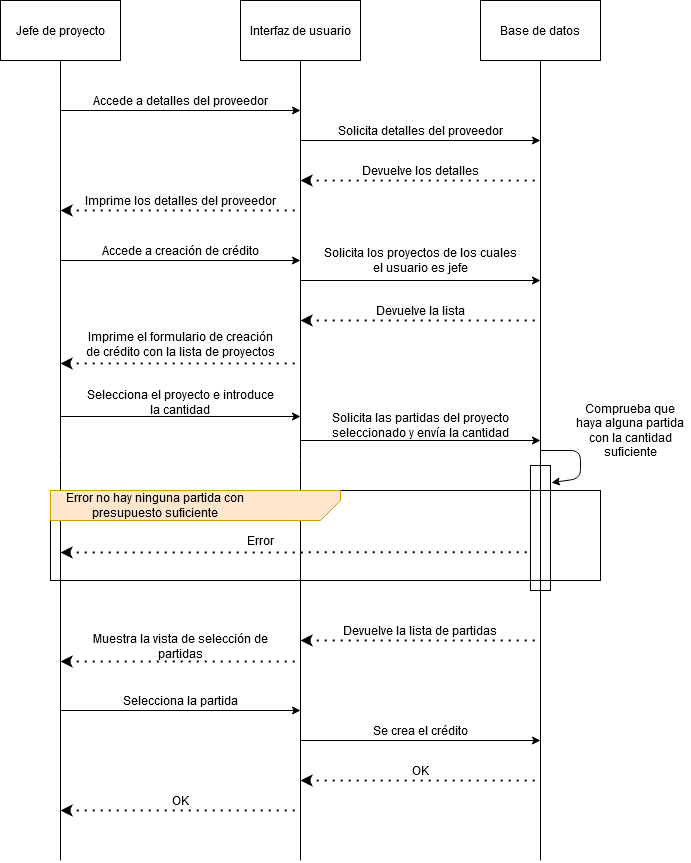

The diagram above was exported from draw.io. Its source (the exported page's mxGraphModel, read from the mxfile embedded in the PNG):
<mxGraphModel dx="1824" dy="982" grid="1" gridSize="10" guides="1" tooltips="1" connect="1" arrows="1" fold="1" page="1" pageScale="1" pageWidth="827" pageHeight="1169" math="0" shadow="0">
  <root>
    <mxCell id="0" />
    <mxCell id="1" parent="0" />
    <mxCell id="PPAqwxEdODUZKvUU14sR-6" style="edgeStyle=orthogonalEdgeStyle;rounded=0;orthogonalLoop=1;jettySize=auto;html=1;exitX=0.5;exitY=1;exitDx=0;exitDy=0;endArrow=none;endFill=0;" edge="1" parent="1" source="PPAqwxEdODUZKvUU14sR-1">
      <mxGeometry relative="1" as="geometry">
        <mxPoint x="620" y="980" as="targetPoint" />
      </mxGeometry>
    </mxCell>
    <mxCell id="PPAqwxEdODUZKvUU14sR-1" value="Base de datos" style="rounded=0;whiteSpace=wrap;html=1;" vertex="1" parent="1">
      <mxGeometry x="560" y="120" width="120" height="60" as="geometry" />
    </mxCell>
    <mxCell id="PPAqwxEdODUZKvUU14sR-5" style="edgeStyle=orthogonalEdgeStyle;rounded=0;orthogonalLoop=1;jettySize=auto;html=1;exitX=0.5;exitY=1;exitDx=0;exitDy=0;endArrow=none;endFill=0;" edge="1" parent="1" source="PPAqwxEdODUZKvUU14sR-2">
      <mxGeometry relative="1" as="geometry">
        <mxPoint x="380" y="980" as="targetPoint" />
      </mxGeometry>
    </mxCell>
    <mxCell id="PPAqwxEdODUZKvUU14sR-2" value="Interfaz de usuario" style="rounded=0;whiteSpace=wrap;html=1;" vertex="1" parent="1">
      <mxGeometry x="320" y="120" width="120" height="60" as="geometry" />
    </mxCell>
    <mxCell id="PPAqwxEdODUZKvUU14sR-4" style="edgeStyle=orthogonalEdgeStyle;rounded=0;orthogonalLoop=1;jettySize=auto;html=1;exitX=0.5;exitY=1;exitDx=0;exitDy=0;endArrow=none;endFill=0;" edge="1" parent="1" source="PPAqwxEdODUZKvUU14sR-3">
      <mxGeometry relative="1" as="geometry">
        <mxPoint x="140" y="980" as="targetPoint" />
      </mxGeometry>
    </mxCell>
    <mxCell id="PPAqwxEdODUZKvUU14sR-3" value="Jefe de proyecto" style="rounded=0;whiteSpace=wrap;html=1;" vertex="1" parent="1">
      <mxGeometry x="80" y="120" width="120" height="60" as="geometry" />
    </mxCell>
    <mxCell id="PPAqwxEdODUZKvUU14sR-7" value="" style="endArrow=classic;html=1;" edge="1" parent="1">
      <mxGeometry width="50" height="50" relative="1" as="geometry">
        <mxPoint x="140" y="230" as="sourcePoint" />
        <mxPoint x="380" y="230" as="targetPoint" />
      </mxGeometry>
    </mxCell>
    <mxCell id="PPAqwxEdODUZKvUU14sR-9" value="Accede a detalles del proveedor" style="text;html=1;strokeColor=none;fillColor=none;align=center;verticalAlign=middle;whiteSpace=wrap;rounded=0;" vertex="1" parent="1">
      <mxGeometry x="160" y="210" width="200" height="20" as="geometry" />
    </mxCell>
    <mxCell id="PPAqwxEdODUZKvUU14sR-10" value="" style="endArrow=classic;html=1;" edge="1" parent="1">
      <mxGeometry width="50" height="50" relative="1" as="geometry">
        <mxPoint x="380" y="260" as="sourcePoint" />
        <mxPoint x="620" y="260" as="targetPoint" />
      </mxGeometry>
    </mxCell>
    <mxCell id="PPAqwxEdODUZKvUU14sR-11" value="Solicita detalles del proveedor" style="text;html=1;strokeColor=none;fillColor=none;align=center;verticalAlign=middle;whiteSpace=wrap;rounded=0;" vertex="1" parent="1">
      <mxGeometry x="400" y="240" width="200" height="20" as="geometry" />
    </mxCell>
    <mxCell id="PPAqwxEdODUZKvUU14sR-12" value="" style="endArrow=none;dashed=1;html=1;dashPattern=1 3;strokeWidth=2;startArrow=classic;startFill=1;" edge="1" parent="1">
      <mxGeometry width="50" height="50" relative="1" as="geometry">
        <mxPoint x="380" y="300" as="sourcePoint" />
        <mxPoint x="620" y="300" as="targetPoint" />
      </mxGeometry>
    </mxCell>
    <mxCell id="PPAqwxEdODUZKvUU14sR-13" value="Devuelve los detalles" style="text;html=1;strokeColor=none;fillColor=none;align=center;verticalAlign=middle;whiteSpace=wrap;rounded=0;" vertex="1" parent="1">
      <mxGeometry x="400" y="280" width="200" height="20" as="geometry" />
    </mxCell>
    <mxCell id="PPAqwxEdODUZKvUU14sR-14" value="" style="endArrow=none;dashed=1;html=1;dashPattern=1 3;strokeWidth=2;startArrow=classic;startFill=1;" edge="1" parent="1">
      <mxGeometry width="50" height="50" relative="1" as="geometry">
        <mxPoint x="140" y="330" as="sourcePoint" />
        <mxPoint x="380" y="330" as="targetPoint" />
      </mxGeometry>
    </mxCell>
    <mxCell id="PPAqwxEdODUZKvUU14sR-15" value="Imprime los detalles del proveedor" style="text;html=1;strokeColor=none;fillColor=none;align=center;verticalAlign=middle;whiteSpace=wrap;rounded=0;" vertex="1" parent="1">
      <mxGeometry x="160" y="310" width="200" height="20" as="geometry" />
    </mxCell>
    <mxCell id="PPAqwxEdODUZKvUU14sR-16" value="" style="endArrow=classic;html=1;" edge="1" parent="1">
      <mxGeometry width="50" height="50" relative="1" as="geometry">
        <mxPoint x="140" y="380" as="sourcePoint" />
        <mxPoint x="380" y="380" as="targetPoint" />
      </mxGeometry>
    </mxCell>
    <mxCell id="PPAqwxEdODUZKvUU14sR-17" value="Accede a creación de crédito" style="text;html=1;strokeColor=none;fillColor=none;align=center;verticalAlign=middle;whiteSpace=wrap;rounded=0;" vertex="1" parent="1">
      <mxGeometry x="160" y="360" width="200" height="20" as="geometry" />
    </mxCell>
    <mxCell id="PPAqwxEdODUZKvUU14sR-18" value="" style="endArrow=classic;html=1;" edge="1" parent="1">
      <mxGeometry width="50" height="50" relative="1" as="geometry">
        <mxPoint x="380" y="400" as="sourcePoint" />
        <mxPoint x="620" y="400" as="targetPoint" />
      </mxGeometry>
    </mxCell>
    <mxCell id="PPAqwxEdODUZKvUU14sR-19" value="Solicita los proyectos de los cuales el usuario es jefe" style="text;html=1;strokeColor=none;fillColor=none;align=center;verticalAlign=middle;whiteSpace=wrap;rounded=0;" vertex="1" parent="1">
      <mxGeometry x="400" y="370" width="200" height="20" as="geometry" />
    </mxCell>
    <mxCell id="PPAqwxEdODUZKvUU14sR-20" value="" style="endArrow=none;dashed=1;html=1;dashPattern=1 3;strokeWidth=2;startArrow=classic;startFill=1;" edge="1" parent="1">
      <mxGeometry width="50" height="50" relative="1" as="geometry">
        <mxPoint x="380" y="440" as="sourcePoint" />
        <mxPoint x="620" y="440" as="targetPoint" />
      </mxGeometry>
    </mxCell>
    <mxCell id="PPAqwxEdODUZKvUU14sR-21" value="Devuelve la lista" style="text;html=1;strokeColor=none;fillColor=none;align=center;verticalAlign=middle;whiteSpace=wrap;rounded=0;" vertex="1" parent="1">
      <mxGeometry x="400" y="420" width="200" height="20" as="geometry" />
    </mxCell>
    <mxCell id="PPAqwxEdODUZKvUU14sR-22" value="" style="endArrow=none;dashed=1;html=1;dashPattern=1 3;strokeWidth=2;startArrow=classic;startFill=1;" edge="1" parent="1">
      <mxGeometry width="50" height="50" relative="1" as="geometry">
        <mxPoint x="140" y="483" as="sourcePoint" />
        <mxPoint x="380" y="483" as="targetPoint" />
      </mxGeometry>
    </mxCell>
    <mxCell id="PPAqwxEdODUZKvUU14sR-23" value="Imprime el formulario de creación de crédito con la lista de proyectos" style="text;html=1;strokeColor=none;fillColor=none;align=center;verticalAlign=middle;whiteSpace=wrap;rounded=0;" vertex="1" parent="1">
      <mxGeometry x="160" y="454" width="200" height="20" as="geometry" />
    </mxCell>
    <mxCell id="PPAqwxEdODUZKvUU14sR-24" value="" style="endArrow=classic;html=1;" edge="1" parent="1">
      <mxGeometry width="50" height="50" relative="1" as="geometry">
        <mxPoint x="140" y="536" as="sourcePoint" />
        <mxPoint x="380" y="536" as="targetPoint" />
      </mxGeometry>
    </mxCell>
    <mxCell id="PPAqwxEdODUZKvUU14sR-25" value="Selecciona el proyecto e introduce la cantidad" style="text;html=1;strokeColor=none;fillColor=none;align=center;verticalAlign=middle;whiteSpace=wrap;rounded=0;" vertex="1" parent="1">
      <mxGeometry x="160" y="512" width="200" height="20" as="geometry" />
    </mxCell>
    <mxCell id="PPAqwxEdODUZKvUU14sR-26" value="" style="endArrow=classic;html=1;" edge="1" parent="1">
      <mxGeometry width="50" height="50" relative="1" as="geometry">
        <mxPoint x="380" y="560" as="sourcePoint" />
        <mxPoint x="620" y="560" as="targetPoint" />
      </mxGeometry>
    </mxCell>
    <mxCell id="PPAqwxEdODUZKvUU14sR-27" value="Solicita las partidas del proyecto seleccionado y envía la cantidad" style="text;html=1;strokeColor=none;fillColor=none;align=center;verticalAlign=middle;whiteSpace=wrap;rounded=0;" vertex="1" parent="1">
      <mxGeometry x="400" y="535" width="200" height="20" as="geometry" />
    </mxCell>
    <mxCell id="PPAqwxEdODUZKvUU14sR-28" value="" style="endArrow=none;dashed=1;html=1;dashPattern=1 3;strokeWidth=2;startArrow=classic;startFill=1;" edge="1" parent="1">
      <mxGeometry width="50" height="50" relative="1" as="geometry">
        <mxPoint x="380" y="760" as="sourcePoint" />
        <mxPoint x="620" y="760" as="targetPoint" />
      </mxGeometry>
    </mxCell>
    <mxCell id="PPAqwxEdODUZKvUU14sR-29" value="Devuelve la lista de partidas" style="text;html=1;strokeColor=none;fillColor=none;align=center;verticalAlign=middle;whiteSpace=wrap;rounded=0;" vertex="1" parent="1">
      <mxGeometry x="400" y="740" width="200" height="20" as="geometry" />
    </mxCell>
    <mxCell id="PPAqwxEdODUZKvUU14sR-30" value="" style="endArrow=none;dashed=1;html=1;dashPattern=1 3;strokeWidth=2;startArrow=classic;startFill=1;" edge="1" parent="1">
      <mxGeometry width="50" height="50" relative="1" as="geometry">
        <mxPoint x="140" y="781" as="sourcePoint" />
        <mxPoint x="380" y="781" as="targetPoint" />
      </mxGeometry>
    </mxCell>
    <mxCell id="PPAqwxEdODUZKvUU14sR-31" value="Muestra la vista de selección de partidas" style="text;html=1;strokeColor=none;fillColor=none;align=center;verticalAlign=middle;whiteSpace=wrap;rounded=0;" vertex="1" parent="1">
      <mxGeometry x="160" y="756" width="200" height="20" as="geometry" />
    </mxCell>
    <mxCell id="PPAqwxEdODUZKvUU14sR-32" value="" style="rounded=0;whiteSpace=wrap;html=1;fillColor=none;" vertex="1" parent="1">
      <mxGeometry x="610" y="585" width="20" height="125" as="geometry" />
    </mxCell>
    <mxCell id="PPAqwxEdODUZKvUU14sR-33" value="" style="endArrow=classic;html=1;entryX=1.05;entryY=0.137;entryDx=0;entryDy=0;entryPerimeter=0;" edge="1" parent="1" target="PPAqwxEdODUZKvUU14sR-32">
      <mxGeometry width="50" height="50" relative="1" as="geometry">
        <mxPoint x="620" y="570" as="sourcePoint" />
        <mxPoint x="670" y="520" as="targetPoint" />
        <Array as="points">
          <mxPoint x="660" y="570" />
          <mxPoint x="660" y="598" />
        </Array>
      </mxGeometry>
    </mxCell>
    <mxCell id="PPAqwxEdODUZKvUU14sR-34" value="Comprueba que haya alguna partida con la cantidad suficiente" style="text;html=1;strokeColor=none;fillColor=none;align=center;verticalAlign=middle;whiteSpace=wrap;rounded=0;" vertex="1" parent="1">
      <mxGeometry x="650" y="540" width="120" height="20" as="geometry" />
    </mxCell>
    <mxCell id="PPAqwxEdODUZKvUU14sR-36" value="" style="html=1;fillColor=none;" vertex="1" parent="1">
      <mxGeometry x="130" y="610" width="550" height="90" as="geometry" />
    </mxCell>
    <mxCell id="PPAqwxEdODUZKvUU14sR-40" value="&lt;div align=&quot;center&quot;&gt;&lt;br&gt;&lt;/div&gt;" style="verticalLabelPosition=bottom;verticalAlign=top;html=1;shape=card;whiteSpace=wrap;size=20;arcSize=12;rotation=-180;fillColor=#ffe6cc;strokeColor=#d79b00;align=center;" vertex="1" parent="1">
      <mxGeometry x="130" y="610" width="290" height="30" as="geometry" />
    </mxCell>
    <mxCell id="PPAqwxEdODUZKvUU14sR-41" value="Error no hay ninguna partida con presupuesto suficiente" style="text;html=1;strokeColor=none;fillColor=none;align=center;verticalAlign=middle;whiteSpace=wrap;rounded=0;" vertex="1" parent="1">
      <mxGeometry x="140" y="615" width="190" height="20" as="geometry" />
    </mxCell>
    <mxCell id="PPAqwxEdODUZKvUU14sR-45" value="" style="endArrow=none;dashed=1;html=1;dashPattern=1 3;strokeWidth=2;entryX=0;entryY=0.75;entryDx=0;entryDy=0;startArrow=classic;startFill=1;" edge="1" parent="1">
      <mxGeometry width="50" height="50" relative="1" as="geometry">
        <mxPoint x="140" y="672" as="sourcePoint" />
        <mxPoint x="610" y="671.75" as="targetPoint" />
      </mxGeometry>
    </mxCell>
    <mxCell id="PPAqwxEdODUZKvUU14sR-47" value="Error" style="text;html=1;strokeColor=none;fillColor=none;align=center;verticalAlign=middle;whiteSpace=wrap;rounded=0;" vertex="1" parent="1">
      <mxGeometry x="320" y="650" width="40" height="20" as="geometry" />
    </mxCell>
    <mxCell id="PPAqwxEdODUZKvUU14sR-49" value="" style="endArrow=classic;html=1;" edge="1" parent="1">
      <mxGeometry width="50" height="50" relative="1" as="geometry">
        <mxPoint x="140" y="830" as="sourcePoint" />
        <mxPoint x="380" y="830" as="targetPoint" />
      </mxGeometry>
    </mxCell>
    <mxCell id="PPAqwxEdODUZKvUU14sR-50" value="Selecciona la partida" style="text;html=1;strokeColor=none;fillColor=none;align=center;verticalAlign=middle;whiteSpace=wrap;rounded=0;" vertex="1" parent="1">
      <mxGeometry x="160" y="810" width="200" height="20" as="geometry" />
    </mxCell>
    <mxCell id="PPAqwxEdODUZKvUU14sR-51" value="" style="endArrow=classic;html=1;" edge="1" parent="1">
      <mxGeometry width="50" height="50" relative="1" as="geometry">
        <mxPoint x="380" y="860" as="sourcePoint" />
        <mxPoint x="620" y="860" as="targetPoint" />
      </mxGeometry>
    </mxCell>
    <mxCell id="PPAqwxEdODUZKvUU14sR-52" value="Se crea el crédito" style="text;html=1;strokeColor=none;fillColor=none;align=center;verticalAlign=middle;whiteSpace=wrap;rounded=0;" vertex="1" parent="1">
      <mxGeometry x="400" y="840" width="200" height="20" as="geometry" />
    </mxCell>
    <mxCell id="PPAqwxEdODUZKvUU14sR-53" value="" style="endArrow=none;dashed=1;html=1;dashPattern=1 3;strokeWidth=2;startArrow=classic;startFill=1;" edge="1" parent="1">
      <mxGeometry width="50" height="50" relative="1" as="geometry">
        <mxPoint x="380" y="900" as="sourcePoint" />
        <mxPoint x="620" y="900" as="targetPoint" />
      </mxGeometry>
    </mxCell>
    <mxCell id="PPAqwxEdODUZKvUU14sR-54" value="OK" style="text;html=1;strokeColor=none;fillColor=none;align=center;verticalAlign=middle;whiteSpace=wrap;rounded=0;" vertex="1" parent="1">
      <mxGeometry x="400" y="880" width="200" height="20" as="geometry" />
    </mxCell>
    <mxCell id="PPAqwxEdODUZKvUU14sR-55" value="" style="endArrow=none;dashed=1;html=1;dashPattern=1 3;strokeWidth=2;startArrow=classic;startFill=1;" edge="1" parent="1">
      <mxGeometry width="50" height="50" relative="1" as="geometry">
        <mxPoint x="140" y="930" as="sourcePoint" />
        <mxPoint x="380" y="930" as="targetPoint" />
      </mxGeometry>
    </mxCell>
    <mxCell id="PPAqwxEdODUZKvUU14sR-56" value="OK" style="text;html=1;strokeColor=none;fillColor=none;align=center;verticalAlign=middle;whiteSpace=wrap;rounded=0;" vertex="1" parent="1">
      <mxGeometry x="160" y="910" width="200" height="20" as="geometry" />
    </mxCell>
  </root>
</mxGraphModel>